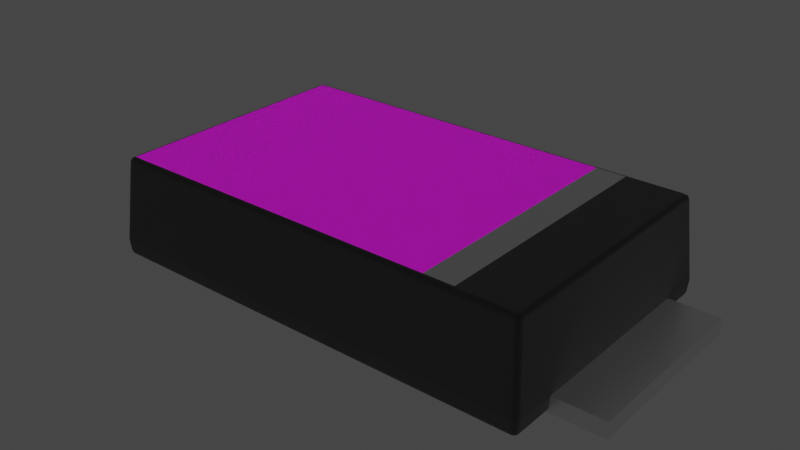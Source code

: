 # Source: DO-221BC.blend  (saved by Blender 2.90.8; exported with 4.5.12 LTS)
import bpy
from mathutils import Matrix  # noqa: F401  (used for matrix-valued properties, if any)

bpy.ops.wm.read_factory_settings(use_empty=True)
scene = bpy.context.scene
scene.name = 'Scene'

# ---- collections
col_collection = bpy.data.collections.new('Collection'); scene.collection.children.link(col_collection)

# ---- materials (node trees are filled in below, after node groups)
mat_metal = bpy.data.materials.new('Metal')
mat_metal.alpha_threshold = 0.0
mat_metal.use_transparent_shadow = False
mat_metal.diffuse_color = (0.3587, 0.3587, 0.3587, 1.0)
mat_metal.specular_color = (0.2597, 0.2597, 0.2597)
mat_metal.roughness = 0.5
mat_metal.specular_intensity = 0.1643
mat_black_plastic = bpy.data.materials.new('Black Plastic')
mat_black_plastic.alpha_threshold = 0.0
mat_black_plastic.use_transparent_shadow = False
mat_black_plastic.preview_render_type = 'CUBE'
mat_black_plastic.diffuse_color = (0.009721, 0.009721, 0.009721, 1.0)
mat_black_plastic.specular_color = (0.18, 0.18, 0.18)
mat_black_plastic.roughness = 0.5
mat_black_plastic.specular_intensity = 0.3
mat_logo = bpy.data.materials.new('LOGO')
mat_logo.alpha_threshold = 0.0
mat_logo.use_transparent_shadow = False
mat_logo.preview_render_type = 'CUBE'
mat_logo.diffuse_color = (0.009721, 0.009721, 0.009721, 1.0)
mat_logo.specular_color = (0.18, 0.18, 0.18)
mat_logo.roughness = 0.5
mat_logo.specular_intensity = 0.3

# ---- node groups
ng_metallic = bpy.data.node_groups.new('Metallic', 'ShaderNodeTree')
_s = ng_metallic.interface.new_socket(name='BSDF', in_out='OUTPUT', socket_type='NodeSocketShader')
_s = ng_metallic.interface.new_socket(name='Base Color', in_out='INPUT', socket_type='NodeSocketColor')
_s.default_value = (0.5906, 0.5906, 0.5906, 1.0)
_N = ng_metallic.nodes; _L = ng_metallic.links
n0 = _N.new('ShaderNodeBsdfPrincipled'); n0.name = 'Principled BSDF'; n0.location = (0, 0)
n0.width = 150
n0.subsurface_method = 'BURLEY'
n0.inputs[1].default_value = 1.0
n0.inputs[2].default_value = 0.4
n0.inputs[3].default_value = 1.45
n0.inputs[9].default_value = (1.0, 1.0, 1.0)
n0.inputs[27].default_value = (0.0, 0.0, 0.0, 1.0)
n0.inputs[28].default_value = 1.0
n1 = _N.new('NodeGroupInput'); n1.name = 'Group Input'; n1.location = (-200, 0)
n2 = _N.new('NodeGroupOutput'); n2.name = 'Group Output'; n2.location = (200, 0)
_L.new(n0.outputs[0], n2.inputs[0])
_L.new(n1.outputs[0], n0.inputs[0])
n2.is_active_output = True
ng_plastic = bpy.data.node_groups.new('Plastic', 'ShaderNodeTree')
_s = ng_plastic.interface.new_socket(name='Shader', in_out='OUTPUT', socket_type='NodeSocketShader')
_s = ng_plastic.interface.new_socket(name='Displacement', in_out='OUTPUT', socket_type='NodeSocketFloat')
_s.subtype = 'FACTOR'
_s.min_value = 0.0
_s.max_value = 1.0
_s = ng_plastic.interface.new_socket(name='Color', in_out='INPUT', socket_type='NodeSocketColor')
_s.default_value = (0.01, 0.01, 0.01, 1.0)
_N = ng_plastic.nodes; _L = ng_plastic.links
n0 = _N.new('NodeGroupInput'); n0.name = 'Group Input'; n0.location = (-336, 94)
n1 = _N.new('NodeGroupOutput'); n1.name = 'Group Output'; n1.location = (330, 0)
n2 = _N.new('ShaderNodeTexNoise'); n2.name = 'Noise Texture'; n2.location = (77, -219)
n2.inputs[2].default_value = 1000.0
n2.inputs[3].default_value = 16.0
n2.inputs[8].default_value = 0.5
n3 = _N.new('ShaderNodeBsdfPrincipled'); n3.name = 'Principled BSDF'; n3.location = (67, 347)
n3.width = 170
n3.subsurface_method = 'BURLEY'
n3.inputs[3].default_value = 1.45
n3.inputs[9].default_value = (1.0, 1.0, 1.0)
n3.inputs[27].default_value = (0.0, 0.0, 0.0, 1.0)
n3.inputs[28].default_value = 1.0
_L.new(n2.outputs[0], n1.inputs[1])
_L.new(n0.outputs[0], n3.inputs[0])
_L.new(n3.outputs[0], n1.inputs[0])
n1.is_active_output = True
ng_plastic_001 = bpy.data.node_groups.new('Plastic.001', 'ShaderNodeTree')
_s = ng_plastic_001.interface.new_socket(name='Shader', in_out='OUTPUT', socket_type='NodeSocketShader')
_s = ng_plastic_001.interface.new_socket(name='Displacement', in_out='OUTPUT', socket_type='NodeSocketFloat')
_s.subtype = 'FACTOR'
_s.min_value = 0.0
_s.max_value = 1.0
_s = ng_plastic_001.interface.new_socket(name='Color', in_out='INPUT', socket_type='NodeSocketColor')
_s.default_value = (0.01, 0.01, 0.01, 1.0)
_N = ng_plastic_001.nodes; _L = ng_plastic_001.links
n0 = _N.new('NodeGroupInput'); n0.name = 'Group Input'; n0.location = (-336, 94)
n1 = _N.new('NodeGroupOutput'); n1.name = 'Group Output'; n1.location = (330, 0)
n2 = _N.new('ShaderNodeTexNoise'); n2.name = 'Noise Texture'; n2.location = (77, -219)
n2.inputs[2].default_value = 1000.0
n2.inputs[3].default_value = 16.0
n2.inputs[8].default_value = 0.5
n3 = _N.new('ShaderNodeBsdfPrincipled'); n3.name = 'Principled BSDF'; n3.location = (67, 347)
n3.width = 170
n3.subsurface_method = 'BURLEY'
n3.inputs[3].default_value = 1.45
n3.inputs[9].default_value = (1.0, 1.0, 1.0)
n3.inputs[27].default_value = (0.0, 0.0, 0.0, 1.0)
n3.inputs[28].default_value = 1.0
_L.new(n2.outputs[0], n1.inputs[1])
_L.new(n0.outputs[0], n3.inputs[0])
_L.new(n3.outputs[0], n1.inputs[0])
n1.is_active_output = True

# ---- material node trees
mat_metal.use_nodes = True; mat_metal.node_tree.nodes.clear()
_N = mat_metal.node_tree.nodes; _L = mat_metal.node_tree.links
n0 = _N.new('ShaderNodeOutputMaterial'); n0.name = 'Material Output'; n0.location = (300, 300)
n1 = _N.new('ShaderNodeGroup'); n1.name = 'Metallic'; n1.location = (-10, 195)
n1.label = 'Metallic'
n1.node_tree = ng_metallic
n1.inputs[0].default_value = (0.5906, 0.5906, 0.5906, 1.0)
_L.new(n1.outputs[0], n0.inputs[0])
n0.is_active_output = True
mat_black_plastic.use_nodes = True; mat_black_plastic.node_tree.nodes.clear()
_N = mat_black_plastic.node_tree.nodes; _L = mat_black_plastic.node_tree.links
n0 = _N.new('ShaderNodeOutputMaterial'); n0.name = 'Material Output'; n0.location = (261, 202)
n1 = _N.new('ShaderNodeGroup'); n1.name = 'Group'; n1.location = (83, 208)
n1.node_tree = ng_plastic
n1.inputs[0].default_value = (0.009721, 0.009721, 0.009721, 1.0)
n2 = _N.new('ShaderNodeDisplacement'); n2.name = 'Displacement'; n2.location = (172, 205)
n2.inputs[1].default_value = 0.0
n2.inputs[2].default_value = 0.1
_L.new(n1.outputs[0], n0.inputs[0])
_L.new(n1.outputs[1], n2.inputs[0])
_L.new(n2.outputs[0], n0.inputs[2])
n0.is_active_output = True
mat_logo.use_nodes = True; mat_logo.node_tree.nodes.clear()
_N = mat_logo.node_tree.nodes; _L = mat_logo.node_tree.links
n0 = _N.new('ShaderNodeOutputMaterial'); n0.name = 'Material Output'; n0.location = (261, 202)
n1 = _N.new('ShaderNodeDisplacement'); n1.name = 'Displacement'; n1.location = (172, 205)
n1.inputs[1].default_value = 0.0
n1.inputs[2].default_value = 0.1
n2 = _N.new('ShaderNodeGroup'); n2.name = 'Group'; n2.location = (83, 208)
n2.node_tree = ng_plastic_001
n3 = _N.new('ShaderNodeMapping'); n3.name = 'Mapping'; n3.location = (-660, 220)
n3.vector_type = 'TEXTURE'
n3.inputs[1].default_value = (0.03, -0.56, 0.0)
n3.inputs[3].default_value = (0.95, 1.54, 1.0)
n4 = _N.new('ShaderNodeVectorMath'); n4.name = 'Vector Math'; n4.location = (-340, 220)
n4.operation = 'MAXIMUM'
n5 = _N.new('ShaderNodeVectorMath'); n5.name = 'Vector Math.001'; n5.location = (-500, 220)
n5.operation = 'MINIMUM'
n5.inputs[1].default_value = (1.0, 1.0, 1.0)
n6 = _N.new('ShaderNodeTexCoord'); n6.name = 'Texture Coordinate'; n6.location = (-940, 220)
n7 = _N.new('ShaderNodeTexImage'); n7.name = 'LOGO'; n7.location = (-240, 200)
n7.label = 'LOGO'
_L.new(n2.outputs[0], n0.inputs[0])
_L.new(n2.outputs[1], n1.inputs[0])
_L.new(n1.outputs[0], n0.inputs[2])
_L.new(n7.outputs[0], n2.inputs[0])
_L.new(n6.outputs[2], n3.inputs[0])
_L.new(n4.outputs[0], n7.inputs[0])
_L.new(n5.outputs[0], n4.inputs[0])
_L.new(n3.outputs[0], n5.inputs[0])
n0.is_active_output = True

# ---- world
world_world = bpy.data.worlds.new('World'); scene.world = world_world
world_world.use_nodes = True; world_world.node_tree.nodes.clear()
_N = world_world.node_tree.nodes; _L = world_world.node_tree.links
n0 = _N.new('ShaderNodeOutputWorld'); n0.name = 'World Output'; n0.location = (300, 300)
n1 = _N.new('ShaderNodeBackground'); n1.name = 'Background'; n1.location = (10, 300)
n1.inputs[0].default_value = (0.05088, 0.05088, 0.05088, 1.0)
_L.new(n1.outputs[0], n0.inputs[0])
n0.is_active_output = True
world_world.color = (0.05088, 0.05088, 0.05088)
world_world.use_sun_shadow = False
world_world.sun_shadow_jitter_overblur = 0.0

# ---- meshes
me_component = bpy.data.meshes.new('Component')
me_component.from_pydata([(2.515, -7.451e-09, -0.8769), (2.515, 0.152, 0.8769), (2.515, 7.451e-09, 0.8769), (2.515, 0.152, -0.8769), (2.023, 0.02252, 0.8769), (2.015, 0.01314, 0.8769), (2.005, 0.00599, 0.8769), (2.028, 0.03358, 0.8769), (1.993, 0.001521, 0.8769), (2.031, 0.04564, 0.8769), (1.981, 7.451e-09, 0.8769), (2.04, 0.152, 0.8769), (0.07189, -7.451e-09, -0.8769), (0.07189, 7.451e-09, 0.8769), (1.981, -7.451e-09, -0.8769), (2.031, 0.04564, -0.8769), (2.028, 0.03358, -0.8769), (2.023, 0.02252, -0.8769), (2.015, 0.01314, -0.8769), (2.005, 0.00599, -0.8769), (1.993, 0.001521, -0.8769), (2.04, 0.152, -0.8769), (-2.121, 0.916, 1.223), (-2.126, 0.9261, 1.212), (-2.133, 0.9155, 1.212), (-2.115, 0.9232, 1.223), (-2.105, 0.9155, 1.231), (-2.105, 0.9052, 1.233), (-2.094, 0.9044, 1.234), (-2.1, 0.9179, 1.231), (-2.108, 0.9284, 1.223), (-2.125, 0.9073, 1.223), (-2.125, 0.9061, 1.223), (-2.116, 0.9058, 1.229), (-2.133, 0.9061, 1.215), (-2.094, 0.9485, 1.197), (-2.094, 0.95, 1.184), (-2.106, 0.9485, 1.184), (-2.109, 0.9118, 1.231), (-2.143, 0.9052, 1.195), (-2.141, 0.9164, 1.184), (-2.144, 0.9044, 1.184), (-2.101, 0.9473, 1.199), (-2.094, 0.944, 1.208), (-2.115, 0.9432, 1.199), (-2.118, 0.944, 1.184), (-2.126, 0.9353, 1.199), (-2.128, 0.9369, 1.184), (-2.136, 0.9275, 1.184), (-2.106, 0.9396, 1.212), (-2.094, 0.9369, 1.218), (-2.135, 0.9243, 1.199), (-2.117, 0.9344, 1.212), (-2.099, 0.9311, 1.223), (-2.094, 0.9275, 1.226), (-2.141, 0.9112, 1.199), (-2.139, 0.9058, 1.206), (-2.094, 0.9164, 1.232), (-2.131, 0.9301, -1.199), (-2.128, 0.9369, -1.184), (-2.121, 0.9396, -1.199), (-2.122, 0.9306, -1.212), (-2.13, 0.921, -1.212), (-2.139, 0.9179, -1.199), (-2.141, 0.9164, -1.184), (-2.136, 0.9275, -1.184), (-2.139, 0.9058, -1.206), (-2.143, 0.9052, -1.195), (-2.106, 0.9485, -1.184), (-2.094, 0.95, -1.184), (-2.094, 0.9485, -1.197), (-2.144, 0.9044, -1.184), (-2.097, 0.9185, -1.231), (-2.094, 0.9275, -1.226), (-2.094, 0.9164, -1.232), (-2.094, 0.9044, -1.234), (-2.102, 0.9169, -1.231), (-2.107, 0.9138, -1.231), (-2.105, 0.9052, -1.233), (-2.103, 0.9301, -1.223), (-2.094, 0.9369, -1.218), (-2.11, 0.9095, -1.231), (-2.116, 0.9058, -1.229), (-2.112, 0.9261, -1.223), (-2.1, 0.941, -1.212), (-2.094, 0.944, -1.208), (-2.119, 0.9198, -1.223), (-2.112, 0.9374, -1.212), (-2.123, 0.9118, -1.223), (-2.125, 0.9061, -1.223), (-2.133, 0.9061, -1.215), (-2.108, 0.9457, -1.199), (-2.118, 0.944, -1.184), (-2.134, 0.9097, -1.212), (-2.16, 0.152, 1.3), (-2.172, 0.152, 1.298), (-2.183, 0.152, 1.294), (-2.192, 0.152, 1.288), (-2.2, 0.152, 1.28), (-2.205, 0.152, 1.271), (-2.209, 0.152, 1.261), (-2.21, 0.152, 1.255), (-2.21, 0.152, 1.25), (1.925, 0.95, 1.184), (1.925, 0.9485, 1.197), (1.925, 0.944, 1.208), (1.925, 0.9369, 1.218), (1.925, 0.9275, 1.226), (1.925, 0.9164, 1.232), (1.925, 0.9044, 1.234), (-2.21, 0.152, -1.25), (-2.208, 0.152, -1.262), (-2.204, 0.152, -1.273), (-2.198, 0.152, -1.283), (-2.19, 0.152, -1.29), (-2.18, 0.152, -1.296), (-2.17, 0.152, -1.299), (-2.165, 0.152, -1.3), (-2.16, 0.152, -1.3), (1.925, 0.95, -1.184), (1.925, 0.9485, -1.197), (1.925, 0.944, -1.208), (1.925, 0.9369, -1.218), (1.925, 0.9275, -1.226), (1.925, 0.9164, -1.232), (1.925, 0.9044, -1.234), (-2.201, 0.04564, 1.241), (-2.199, 0.04479, 1.252), (-2.195, 0.0442, 1.262), (-2.19, 0.0439, 1.272), (-2.182, 0.0439, 1.28), (-2.172, 0.0442, 1.286), (-2.162, 0.04479, 1.289), (-2.151, 0.04564, 1.291), (-2.151, 0.04564, -1.291), (-2.162, 0.04479, -1.289), (-2.172, 0.0442, -1.286), (-2.182, 0.0439, -1.28), (-2.19, 0.0439, -1.272), (-2.195, 0.0442, -1.262), (-2.199, 0.04479, -1.252), (-2.201, 0.04564, -1.241), (-2.21, 0.152, -0.673), (-2.21, 0.152, 0.673), (-2.685, 0.152, -0.673), (-2.685, 0.152, 0.673), (1.99, 0.152, 1.3), (1.929, 0.9311, 1.223), (1.938, 0.9284, 1.223), (1.937, 0.9396, 1.212), (1.935, 0.9155, 1.231), (1.936, 0.9052, 1.233), (1.946, 0.9232, 1.223), (1.939, 0.9118, 1.231), (1.93, 0.9179, 1.231), (1.973, 0.9052, 1.195), (1.974, 0.9044, 1.184), (1.972, 0.9164, 1.184), (1.937, 0.9485, 1.184), (1.971, 0.9112, 1.199), (1.969, 0.9058, 1.206), (1.966, 0.9243, 1.199), (1.966, 0.9275, 1.184), (1.957, 0.9353, 1.199), (1.958, 0.9369, 1.184), (1.948, 0.944, 1.184), (1.963, 0.9155, 1.212), (1.963, 0.9061, 1.215), (1.945, 0.9432, 1.199), (1.957, 0.9261, 1.212), (1.955, 0.9073, 1.223), (1.955, 0.9061, 1.223), (1.946, 0.9058, 1.229), (1.932, 0.9473, 1.199), (1.948, 0.9344, 1.212), (1.952, 0.916, 1.223), (1.99, 0.152, -1.3), (1.931, 0.941, -1.212), (1.934, 0.9301, -1.223), (1.942, 0.9374, -1.212), (1.951, 0.9396, -1.199), (1.948, 0.944, -1.184), (1.958, 0.9369, -1.184), (1.962, 0.9301, -1.199), (1.953, 0.9306, -1.212), (1.939, 0.9457, -1.199), (1.937, 0.9485, -1.184), (1.972, 0.9164, -1.184), (1.974, 0.9044, -1.184), (1.973, 0.9052, -1.195), (1.941, 0.9095, -1.231), (1.946, 0.9058, -1.229), (1.936, 0.9052, -1.233), (1.937, 0.9138, -1.231), (1.954, 0.9118, -1.223), (1.955, 0.9061, -1.223), (1.963, 0.9061, -1.215), (1.933, 0.9169, -1.231), (1.949, 0.9198, -1.223), (1.965, 0.9097, -1.212), (1.969, 0.9058, -1.206), (1.927, 0.9185, -1.231), (1.942, 0.9261, -1.223), (1.96, 0.921, -1.212), (1.969, 0.9179, -1.199), (1.966, 0.9275, -1.184), (-2.201, 0.04564, 0.673), (-2.155, 0.01888, 1.28), (-2.164, 0.0216, 1.28), (-2.163, 0.01036, 1.269), (-2.161, 0.03447, 1.287), (-2.165, 0.03821, 1.287), (-2.172, 0.0268, 1.28), (-2.156, 0.03209, 1.287), (-2.151, 0.02252, 1.283), (-2.151, 0.03358, 1.288), (-2.198, 0.03358, 1.241), (-2.151, 0.001521, 1.253), (-2.163, 0.001521, 1.241), (-2.151, -9.313e-10, 1.241), (-2.197, 0.03884, 1.256), (-2.192, 0.02573, 1.256), (-2.192, 0.02252, 1.241), (-2.183, 0.01475, 1.256), (-2.184, 0.01314, 1.241), (-2.174, 0.00599, 1.241), (-2.189, 0.03447, 1.269), (-2.171, 0.006843, 1.256), (-2.183, 0.02391, 1.269), (-2.181, 0.04265, 1.28), (-2.158, 0.00271, 1.256), (-2.151, 0.00599, 1.265), (-2.174, 0.01563, 1.269), (-2.178, 0.03403, 1.28), (-2.151, 0.01314, 1.275), (1.981, 0.04564, 1.291), (1.981, 0.04564, -1.291), (-2.157, 0.009003, -1.269), (-2.151, 0.01314, -1.275), (-2.151, 0.00599, -1.265), (-2.16, 0.01991, -1.28), (-2.169, 0.01259, -1.269), (-2.177, 0.01036, -1.256), (-2.174, 0.00599, -1.241), (-2.184, 0.01314, -1.241), (-2.188, 0.01991, -1.256), (-2.179, 0.01944, -1.269), (-2.165, 0.004274, -1.256), (-2.151, 0.001521, -1.253), (-2.163, 0.001521, -1.241), (-2.198, 0.03358, -1.241), (-2.151, -9.313e-10, -1.241), (-2.167, 0.04049, -1.287), (-2.163, 0.03619, -1.287), (-2.18, 0.03821, -1.28), (-2.159, 0.03309, -1.287), (-2.175, 0.0302, -1.28), (-2.191, 0.04032, -1.269), (-2.153, 0.03148, -1.287), (-2.151, 0.03358, -1.288), (-2.151, 0.02252, -1.283), (-2.168, 0.02391, -1.28), (-2.186, 0.02896, -1.269), (-2.195, 0.03209, -1.256), (-2.192, 0.02252, -1.241), (-2.201, 0.04564, -0.673), (-2.685, -9.313e-10, -0.673), (-2.192, 0.02252, -0.673), (-2.184, 0.01314, -0.673), (-2.174, 0.00599, -0.673), (-2.198, 0.03358, -0.673), (-2.163, 0.001521, -0.673), (-2.151, -9.313e-10, -0.673), (-2.685, -9.313e-10, 0.673), (-2.198, 0.03358, 0.673), (-2.192, 0.02252, 0.673), (-2.184, 0.01314, 0.673), (-2.174, 0.00599, 0.673), (-2.163, 0.001521, 0.673), (-2.151, -9.313e-10, 0.673), (2.04, 0.152, 1.25), (2.039, 0.152, 1.262), (2.034, 0.152, 1.273), (2.028, 0.152, 1.283), (2.02, 0.152, 1.29), (2.011, 0.152, 1.296), (2.001, 0.152, 1.299), (1.996, 0.152, 1.3), (2.003, 0.152, -1.298), (2.014, 0.152, -1.294), (2.023, 0.152, -1.288), (2.03, 0.152, -1.28), (2.036, 0.152, -1.271), (2.039, 0.152, -1.261), (2.04, 0.152, -1.255), (2.04, 0.152, -1.25), (2.031, 0.04564, -1.241), (2.03, 0.04479, -1.252), (2.026, 0.0442, -1.262), (2.02, 0.0439, -1.272), (2.012, 0.0439, -1.28), (2.003, 0.0442, -1.286), (1.992, 0.04479, -1.289), (2.018, 0.01991, -1.256), (2.023, 0.02252, -1.241), (2.015, 0.01314, -1.241), (2.008, 0.01036, -1.256), (2.009, 0.01944, -1.269), (2.017, 0.02896, -1.269), (2.025, 0.03209, -1.256), (2.028, 0.03358, -1.241), (1.993, 0.001521, -1.241), (1.981, -9.313e-10, -1.241), (1.981, 0.001521, -1.253), (1.984, 0.03148, -1.287), (1.981, 0.03358, -1.288), (1.981, 0.02252, -1.283), (1.989, 0.03309, -1.287), (1.994, 0.03619, -1.287), (1.99, 0.01991, -1.28), (1.981, 0.01314, -1.275), (1.997, 0.04049, -1.287), (1.999, 0.02391, -1.28), (1.987, 0.009003, -1.269), (1.981, 0.00599, -1.265), (2.006, 0.0302, -1.28), (1.999, 0.01259, -1.269), (2.01, 0.03821, -1.28), (1.995, 0.004274, -1.256), (2.005, 0.00599, -1.241), (2.021, 0.04032, -1.269), (1.992, 0.04479, 1.289), (2.003, 0.0442, 1.286), (2.012, 0.0439, 1.28), (2.02, 0.0439, 1.272), (2.026, 0.0442, 1.262), (2.03, 0.04479, 1.252), (2.031, 0.04564, 1.241), (1.981, 0.03358, 1.288), (1.981, 0.02252, 1.283), (1.981, 0.01314, 1.275), (1.981, 0.00599, 1.265), (1.981, 0.001521, 1.253), (1.981, -9.313e-10, 1.241), (-1.276, -9.313e-10, -0.673), (-1.276, -9.313e-10, 0.673), (-1.785, -9.313e-10, -0.9422), (-1.165, -9.313e-10, -0.9422), (-1.165, -9.313e-10, 0.9422), (-1.785, -9.313e-10, 0.9422), (2.008, 0.03403, 1.28), (2.013, 0.02391, 1.269), (2.02, 0.03447, 1.269), (2.002, 0.0268, 1.28), (1.992, 0.03447, 1.287), (1.987, 0.03209, 1.287), (1.995, 0.0216, 1.28), (2.012, 0.04265, 1.28), (1.993, 0.001521, 1.241), (1.996, 0.03821, 1.287), (2.028, 0.03358, 1.241), (1.988, 0.00271, 1.256), (2.002, 0.006843, 1.256), (2.005, 0.00599, 1.241), (2.013, 0.01475, 1.256), (2.015, 0.01314, 1.241), (2.023, 0.02252, 1.241), (1.993, 0.01036, 1.269), (2.022, 0.02573, 1.256), (2.004, 0.01563, 1.269), (1.986, 0.01888, 1.28), (2.028, 0.03884, 1.256), (1.111, 0.95, 1.184), (1.394, 0.95, 1.184), (1.111, 0.9485, 1.197), (1.394, 0.9485, 1.197), (1.111, 0.944, 1.208), (1.394, 0.944, 1.208), (1.111, 0.9369, 1.218), (1.394, 0.9369, 1.218), (1.111, 0.9275, 1.226), (1.394, 0.9275, 1.226), (1.111, 0.9164, 1.232), (1.394, 0.9164, 1.232), (1.111, 0.9044, 1.234), (1.394, 0.9044, 1.234), (1.111, 0.95, -1.184), (1.394, 0.95, -1.184), (1.111, 0.9485, -1.197), (1.394, 0.9485, -1.197), (1.111, 0.944, -1.208), (1.394, 0.944, -1.208), (1.111, 0.9369, -1.218), (1.394, 0.9369, -1.218), (1.111, 0.9275, -1.226), (1.394, 0.9275, -1.226), (1.111, 0.9164, -1.232), (1.394, 0.9164, -1.232), (1.111, 0.9044, -1.234), (1.394, 0.9044, -1.234), (1.15, 0.152, 1.3), (1.443, 0.152, 1.3), (1.15, 0.152, -1.3), (1.443, 0.152, -1.3), (1.144, 0.04564, 1.291), (1.436, 0.04564, 1.291), (1.144, 0.04564, -1.291), (1.436, 0.04564, -1.291), (1.144, 0.03358, 1.288), (1.436, 0.03358, 1.288), (1.144, 0.02252, 1.283), (1.436, 0.02252, 1.283), (1.144, 0.01314, 1.275), (1.436, 0.01314, 1.275), (1.144, 0.00599, 1.265), (1.436, 0.00599, 1.265), (1.144, 0.001521, 1.253), (1.436, 0.001521, 1.253), (1.144, -9.313e-10, 1.241), (1.436, -9.313e-10, 1.241), (1.144, 0.03358, -1.288), (1.436, 0.03358, -1.288), (1.144, 0.02252, -1.283), (1.436, 0.02252, -1.283), (1.144, 0.01314, -1.275), (1.436, 0.01314, -1.275), (1.144, 0.00599, -1.265), (1.436, 0.00599, -1.265), (1.144, 0.001521, -1.253), (1.436, 0.001521, -1.253), (1.144, -9.313e-10, -1.241), (1.436, -9.313e-10, -1.241)], [], [(14, 10, 13, 12), (2, 4, 5), (5, 6, 2), (2, 7, 4), (6, 8, 2), (3, 0, 15, 21), (2, 9, 7), (8, 10, 2), (2, 10, 14, 0), (1, 3, 21, 11), (15, 0, 16), (16, 0, 17), (17, 0, 18), (18, 0, 19), (19, 0, 20), (20, 0, 14), (144, 142, 265, 266), (69, 68, 37, 36), (246, 262, 254, 256), (176, 236, 407, 403), (154, 109, 151, 150), (87, 84, 80, 79), (261, 256, 252, 253), (31, 32, 33), (31, 34, 32), (173, 158, 103, 104), (175, 170, 167, 166), (31, 33, 22), (38, 33, 27), (38, 27, 26), (175, 152, 153, 172), (371, 360, 337, 336), (42, 43, 35), (173, 168, 165, 158), (168, 163, 164, 165), (348, 345, 344, 347), (49, 50, 43), (149, 168, 173, 105), (109, 108, 383, 385), (44, 42, 37, 45), (52, 49, 44), (163, 168, 174, 169), (53, 54, 50), (53, 50, 49), (55, 39, 56), (226, 128, 220, 221), (342, 341, 415, 417), (21, 188, 156, 11), (61, 87, 79, 83), (30, 53, 49), (24, 56, 34), (375, 373, 372, 374), (25, 52, 23), (392, 390, 391, 393), (29, 28, 57), (29, 57, 54), (29, 54, 53), (244, 264, 245, 242), (232, 228, 221, 223), (58, 60, 61), (154, 150, 148, 147), (63, 66, 67), (204, 200, 199, 203), (296, 310, 309, 297), (340, 339, 411, 413), (119, 186, 185, 120), (72, 73, 74), (72, 74, 75), (76, 72, 75), (197, 193, 192, 125), (79, 80, 73), (178, 202, 197, 201), (79, 73, 72), (81, 78, 82), (81, 77, 78), (202, 198, 193, 197), (84, 85, 80), (177, 179, 178, 122), (86, 77, 81), (148, 174, 149, 147), (203, 196, 195, 194), (88, 82, 89), (256, 254, 136, 252), (61, 83, 86), (80, 85, 390, 392), (304, 303, 309, 310), (230, 231, 209, 227), (383, 381, 380, 382), (91, 84, 87), (105, 104, 375, 377), (184, 203, 194, 198), (75, 74, 396, 398), (60, 59, 92), (63, 58, 61, 62), (413, 411, 410, 412), (93, 90, 66), (93, 62, 90), (409, 405, 404, 408), (288, 176, 125, 192), (112, 111, 67, 66), (100, 99, 56, 39), (291, 290, 195, 196), (284, 285, 332, 333), (116, 115, 82, 78), (287, 286, 151, 109), (102, 101, 41), (45, 37, 68, 92), (47, 45, 92, 59), (48, 47, 59, 65), (40, 48, 65, 64), (41, 40, 64, 71), (376, 374, 35, 43), (418, 416, 217, 219), (378, 376, 43, 50), (380, 378, 50, 54), (382, 380, 54, 57), (384, 382, 57, 28), (389, 387, 119, 120), (95, 94, 28, 27), (265, 142, 110, 141), (290, 289, 191, 195), (284, 283, 167, 171), (291, 292, 298, 299), (115, 116, 135, 136), (294, 293, 189, 188), (118, 117, 75), (391, 389, 120, 121), (393, 391, 121, 122), (395, 393, 122, 123), (397, 395, 123, 124), (399, 397, 124, 125), (145, 143, 142, 144), (134, 135, 117, 118), (100, 101, 127), (292, 293, 297, 298), (292, 291, 196, 200), (290, 291, 299, 300), (289, 290, 300, 301), (101, 100, 39, 41), (176, 288, 302, 236), (235, 331, 287, 146), (116, 117, 135), (286, 285, 172, 151), (283, 282, 160, 167), (283, 284, 333, 334), (111, 110, 71, 67), (288, 289, 301, 302), (281, 282, 335, 336), (3, 1, 2, 0), (143, 71, 110, 142), (145, 144, 266, 273), (102, 41, 71, 143), (125, 176, 403, 399), (387, 373, 103, 119), (208, 212, 232, 209), (213, 133, 132, 210), (322, 319, 314, 317), (150, 151, 153), (154, 108, 109), (154, 107, 108), (220, 127, 126, 216), (154, 147, 107), (240, 261, 253, 255), (230, 218, 219, 217), (159, 160, 155), (55, 51, 48, 40), (240, 255, 258, 260), (51, 46, 47, 48), (227, 223, 224, 225), (166, 167, 160), (221, 220, 216, 222), (23, 52, 44, 46), (417, 415, 414, 416), (170, 171, 167), (170, 172, 171), (198, 194, 191, 190), (173, 104, 105), (185, 180, 179, 177), (420, 406, 407, 421), (175, 172, 170), (241, 246, 256, 261), (149, 105, 106), (213, 208, 207, 214), (388, 386, 387, 389), (149, 174, 168), (152, 175, 166, 169), (384, 400, 401, 385), (69, 36, 372, 386), (394, 392, 393, 395), (153, 151, 172), (359, 353, 350, 332), (147, 106, 107), (147, 149, 106), (385, 401, 146, 109), (177, 122, 121), (237, 241, 240, 238), (60, 91, 87, 61), (339, 338, 409, 411), (242, 245, 246, 241), (248, 239, 426, 428), (247, 237, 239, 248), (60, 92, 68, 91), (211, 131, 233, 212), (106, 105, 377, 379), (247, 242, 241, 237), (259, 134, 406, 420), (263, 250, 141, 140), (190, 191, 192), (318, 317, 236, 302), (193, 190, 192), (194, 195, 191), (262, 138, 137, 254), (88, 86, 81, 82), (198, 190, 193), (199, 200, 196), (201, 124, 123), (201, 125, 124), (201, 197, 125), (150, 153, 152, 148), (419, 417, 416, 418), (148, 152, 169, 174), (263, 139, 257, 262), (203, 199, 196), (178, 123, 122), (178, 201, 123), (86, 83, 76, 77), (25, 30, 49, 52), (386, 372, 373, 387), (161, 159, 157, 162), (204, 189, 200), (179, 202, 178), (85, 70, 388, 390), (183, 182, 205), (245, 263, 262, 246), (426, 424, 425, 427), (280, 337, 9, 11), (207, 208, 209), (235, 355, 354, 331), (210, 132, 211), (354, 355, 356, 353), (210, 211, 212), (213, 214, 215), (213, 215, 133), (349, 219, 279, 345), (370, 356, 355, 339), (70, 69, 386, 388), (361, 342, 343, 358), (220, 128, 127), (371, 368, 366, 360), (352, 368, 371, 335), (364, 362, 363, 365), (368, 364, 365, 366), (226, 129, 128), (362, 361, 358, 363), (228, 226, 221), (364, 368, 351, 369), (229, 131, 130), (229, 130, 129), (31, 22, 24, 34), (230, 217, 231), (362, 364, 369, 367), (415, 413, 412, 414), (350, 353, 351, 352), (233, 131, 229), (209, 231, 234), (361, 362, 367, 341), (108, 107, 381, 383), (422, 420, 421, 423), (212, 228, 232), (74, 73, 394, 396), (353, 356, 367, 369), (73, 80, 392, 394), (211, 132, 131), (38, 25, 22, 33), (207, 234, 214), (207, 209, 234), (402, 406, 134, 118), (223, 221, 222, 224), (237, 238, 239), (326, 323, 320, 319), (242, 243, 244), (305, 306, 303, 304), (306, 326, 307, 303), (430, 428, 429, 431), (324, 323, 328, 313), (183, 205, 187, 204), (91, 68, 69, 70), (381, 379, 378, 380), (306, 328, 323, 326), (424, 422, 423, 425), (24, 51, 55, 56), (252, 136, 135), (77, 76, 75, 78), (253, 252, 135), (308, 327, 300, 299), (254, 137, 136), (327, 325, 321, 301), (83, 79, 72, 76), (257, 139, 138), (258, 134, 259), (258, 259, 260), (258, 255, 134), (325, 322, 317, 318), (308, 307, 325, 327), (330, 298, 309, 308), (262, 257, 138), (343, 342, 417, 419), (240, 260, 238), (55, 40, 41, 39), (307, 326, 322, 325), (405, 401, 400, 404), (263, 140, 139), (230, 227, 225, 218), (241, 261, 240), (28, 94, 400, 384), (338, 235, 405, 409), (309, 303, 307, 308), (239, 238, 424, 426), (296, 295, 21, 15), (266, 267, 268), (268, 269, 266), (266, 270, 267), (269, 271, 266), (145, 273, 206, 143), (266, 265, 270), (271, 272, 266), (186, 119, 103, 158), (206, 273, 274), (274, 273, 275), (275, 273, 276), (276, 273, 277), (277, 273, 278), (278, 273, 279), (280, 281, 336, 337), (1, 11, 9, 2), (96, 95, 27, 33), (113, 112, 66, 90), (98, 97, 32, 34), (115, 114, 89, 82), (285, 286, 331, 332), (117, 116, 78, 75), (146, 287, 109), (181, 186, 158, 165), (182, 181, 165, 164), (205, 182, 164, 162), (187, 205, 162, 157), (188, 187, 157, 156), (206, 274, 216, 126), (281, 280, 156, 155), (282, 281, 155, 160), (97, 96, 33, 32), (113, 114, 137, 138), (99, 98, 34, 56), (99, 100, 127, 128), (126, 127, 101, 102), (295, 294, 188), (404, 400, 94, 133), (293, 294, 297), (289, 288, 192, 191), (98, 99, 128, 129), (285, 284, 171, 172), (282, 283, 334, 335), (95, 96, 131, 132), (110, 111, 140, 141), (182, 183, 180, 181), (411, 409, 408, 410), (180, 183, 184, 179), (24, 23, 46, 51), (309, 298, 297), (245, 264, 250, 263), (204, 187, 188, 189), (62, 88, 89, 90), (428, 426, 427, 429), (251, 249, 247, 248), (314, 315, 236), (314, 316, 315), (317, 314, 236), (93, 66, 63, 62), (319, 320, 316), (38, 26, 30, 25), (319, 316, 314), (321, 302, 301), (321, 318, 302), (213, 210, 212, 208), (323, 324, 320), (71, 64, 63, 67), (325, 318, 321), (326, 319, 322), (327, 301, 300), (185, 177, 121, 120), (12, 13, 348, 347), (22, 25, 23, 24), (403, 407, 406, 402), (243, 242, 247, 249), (85, 84, 91, 70), (107, 106, 379, 381), (209, 232, 223, 227), (379, 377, 376, 378), (58, 65, 59, 60), (235, 146, 401, 405), (306, 305, 329), (251, 248, 428, 430), (238, 260, 422, 424), (330, 299, 298), (330, 308, 299), (377, 375, 374, 376), (296, 297, 294, 295), (286, 287, 331), (293, 292, 200, 189), (114, 115, 136, 137), (97, 98, 129, 130), (112, 113, 138, 139), (111, 112, 139, 140), (94, 95, 132, 133), (222, 216, 274, 275), (224, 222, 275, 276), (225, 224, 276, 277), (218, 225, 277, 278), (219, 218, 278, 279), (408, 404, 133, 215), (410, 408, 215, 214), (412, 410, 214, 234), (414, 412, 234, 231), (416, 414, 231, 217), (421, 407, 236, 315), (425, 423, 316, 320), (423, 421, 315, 316), (427, 425, 320, 324), (114, 113, 90, 89), (429, 427, 324, 313), (431, 429, 313, 312), (141, 250, 270, 265), (267, 270, 250, 264), (268, 267, 264, 244), (269, 268, 244, 243), (271, 269, 243, 249), (272, 271, 249, 251), (272, 279, 273, 266), (345, 279, 272, 344), (337, 360, 7, 9), (346, 347, 344), (345, 348, 349), (42, 35, 36, 37), (62, 61, 86, 88), (398, 396, 397, 399), (306, 329, 311, 328), (29, 53, 30, 26), (357, 334, 333), (357, 333, 332), (328, 311, 312, 313), (233, 229, 129, 226), (357, 332, 350), (359, 332, 331), (357, 350, 352, 334), (359, 331, 354), (359, 354, 353), (159, 155, 156, 157), (361, 341, 342), (65, 58, 63, 64), (163, 161, 162, 164), (46, 44, 45, 47), (367, 340, 341), (49, 43, 42, 44), (385, 383, 382, 384), (181, 180, 185, 186), (183, 204, 203, 184), (260, 259, 420, 422), (370, 339, 340), (370, 340, 367), (371, 336, 335), (166, 160, 159, 161), (161, 163, 169, 166), (341, 340, 413, 415), (356, 370, 367), (212, 233, 226, 228), (352, 335, 334), (352, 351, 368), (353, 369, 351), (396, 394, 395, 397), (355, 338, 339), (355, 235, 338), (179, 184, 198, 202), (390, 388, 389, 391), (4, 7, 360, 366), (5, 4, 366, 365), (6, 5, 365, 363), (8, 6, 363, 358), (10, 8, 358, 343), (15, 16, 310, 296), (255, 253, 135, 134), (346, 344, 272, 251), (251, 347, 346), (347, 312, 12), (349, 348, 219), (312, 14, 12), (28, 29, 26, 27), (10, 343, 13), (13, 343, 348), (251, 430, 431, 312, 347), (343, 419, 418, 219, 348), (96, 97, 130, 131), (304, 310, 16, 17), (305, 304, 17, 18), (329, 305, 18, 19), (311, 329, 19, 20), (312, 311, 20, 14), (374, 372, 36, 35), (143, 206, 126, 102), (188, 21, 295), (156, 280, 11), (399, 403, 402, 398), (104, 103, 373, 375), (398, 402, 118, 75)])
me_component.polygons.foreach_set('material_index', [0, 0, 0, 0, 0, 0, 0, 0, 0, 0, 0, 0, 0, 0, 0, 0, 0, 1, 1, 1, 1, 1, 1, 1, 1, 1, 1, 1, 1, 1, 1, 1, 1, 1, 1, 1, 1, 1, 1, 1, 1, 1, 1, 1, 1, 1, 1, 1, 1, 1, 1, 1, 1, 1, 1, 1, 1, 1, 1, 1, 1, 1, 1, 1, 1, 0, 0, 1, 1, 1, 1, 1, 1, 1, 1, 1, 1, 1, 1, 1, 1, 1, 1, 1, 1, 1, 0, 1, 1, 1, 1, 1, 1, 1, 1, 1, 1, 1, 1, 1, 1, 1, 1, 1, 1, 1, 1, 1, 1, 1, 1, 1, 1, 1, 1, 1, 1, 1, 1, 1, 1, 1, 1, 1, 1, 1, 1, 1, 1, 1, 1, 0, 1, 1, 1, 1, 1, 1, 1, 1, 1, 1, 1, 1, 1, 1, 1, 1, 0, 1, 0, 1, 1, 1, 1, 0, 1, 1, 1, 1, 1, 1, 1, 1, 1, 1, 1, 1, 1, 1, 1, 1, 1, 1, 1, 1, 1, 1, 1, 1, 1, 1, 0, 1, 1, 1, 1, 2, 1, 1, 1, 1, 1, 1, 1, 1, 1, 1, 1, 1, 1, 1, 1, 1, 1, 1, 1, 1, 1, 1, 1, 1, 1, 1, 1, 1, 1, 1, 1, 1, 1, 1, 1, 1, 1, 1, 1, 0, 1, 1, 1, 1, 1, 1, 1, 1, 1, 1, 1, 1, 1, 1, 1, 1, 1, 1, 1, 1, 1, 1, 1, 1, 1, 1, 1, 1, 1, 1, 1, 0, 1, 1, 1, 1, 0, 1, 1, 1, 1, 1, 1, 1, 1, 1, 1, 0, 1, 1, 1, 1, 1, 1, 1, 1, 1, 1, 1, 1, 1, 1, 1, 1, 1, 1, 1, 1, 1, 1, 1, 1, 1, 0, 1, 1, 1, 1, 1, 1, 1, 1, 1, 1, 0, 1, 1, 1, 1, 1, 1, 0, 0, 0, 0, 0, 0, 0, 1, 0, 0, 0, 0, 0, 0, 1, 0, 1, 1, 1, 1, 1, 1, 1, 1, 1, 1, 1, 1, 1, 1, 1, 1, 1, 1, 1, 1, 1, 1, 1, 1, 1, 1, 1, 1, 1, 1, 1, 1, 1, 1, 1, 1, 1, 1, 1, 1, 1, 1, 1, 1, 1, 1, 1, 1, 1, 1, 1, 1, 1, 1, 1, 1, 1, 1, 1, 1, 1, 1, 1, 1, 1, 1, 1, 1, 1, 1, 1, 1, 1, 1, 1, 1, 1, 1, 1, 1, 1, 1, 1, 1, 1, 1, 1, 1, 1, 1, 1, 1, 1, 1, 1, 1, 1, 1, 1, 1, 1, 1, 0, 0, 1, 1, 1, 1, 1, 1, 1, 1, 1, 1, 1, 1, 1, 1, 1, 1, 1, 1, 1, 1, 1, 1, 1, 1, 1, 1, 1, 1, 1, 1, 1, 1, 1, 1, 1, 1, 1, 1, 1, 1, 1, 1, 1, 1, 1, 1, 1, 1, 1, 1, 1, 1, 1, 1, 1, 1, 1, 1, 1, 1, 1, 1, 1, 1, 1, 1, 1, 1, 1, 1, 1, 1, 1, 1])
_uv = me_component.uv_layers.new(name='UVMap')
_uv.uv.foreach_set('vector', [0.0, 0.0, 0.0, 0.0, 0.0, 0.0, 0.0, 0.0, 0.0, 0.0, 0.0, 0.0, 0.0, 0.0, 0.0, 0.0, 0.0, 0.0, 0.0, 0.0, 0.0, 0.0, 0.0, 0.0, 0.0, 0.0, 0.0, 0.0, 0.0, 0.0, 0.0, 0.0, 0.0, 0.0, 0.0, 0.0, 0.0, 0.0, 0.0, 0.0, 0.0, 0.0, 0.0, 0.0, 0.0, 0.0, 0.0, 0.0, 0.0, 0.0, 0.0, 0.0, 0.0, 0.0, 0.0, 0.0, 0.0, 0.0, 0.0, 0.0, 0.0, 0.0, 0.0, 0.0, 0.0, 0.0, 0.0, 0.0, 0.0, 0.0, 0.0, 0.0, 0.0, 0.0, 0.0, 0.0, 0.0, 0.0, 0.0, 0.0, 0.0, 0.0, 0.0, 0.0, 0.0, 0.0, 0.0, 0.0, 0.0, 0.0, 0.0, 0.0, 0.0, 0.0, 0.0, 0.0, 0.0, 0.0, 0.0, 0.0, 0.0, 0.0, 0.0, 0.0, 0.0, 0.0, 0.0, 0.0, 0.0, 0.0, 0.0, 0.0, 0.0, 0.0, 0.0, 0.0, 0.0, 0.0, 0.0, 0.0, 0.0, 0.0, 0.0, 0.0, 0.0, 0.0, 0.0, 0.0, 0.0, 0.0, 0.0, 0.0, 0.0, 0.0, 0.0, 0.0, 0.0, 0.0, 0.0, 0.0, 0.0, 0.0, 0.0, 0.0, 0.0, 0.0, 0.0, 0.0, 0.0, 0.0, 0.0, 0.0, 0.0, 0.0, 0.0, 0.0, 0.0, 0.0, 0.0, 0.0, 0.0, 0.0, 0.0, 0.0, 0.0, 0.0, 0.0, 0.0, 0.0, 0.0, 0.0, 0.0, 0.0, 0.0, 0.0, 0.0, 0.0, 0.0, 0.0, 0.0, 0.0, 0.0, 0.0, 0.0, 0.0, 0.0, 0.0, 0.0, 0.0, 0.0, 0.0, 0.0, 0.0, 0.0, 0.0, 0.0, 0.0, 0.0, 0.0, 0.0, 0.0, 0.0, 0.0, 0.0, 0.0, 0.0, 0.0, 0.0, 0.0, 0.0, 0.0, 0.0, 0.0, 0.0, 0.0, 0.0, 0.0, 0.0, 0.0, 0.0, 0.0, 0.0, 0.0, 0.0, 0.0, 0.0, 0.0, 0.0, 0.0, 0.0, 0.0, 0.0, 0.0, 0.0, 0.0, 0.0, 0.0, 0.0, 0.0, 0.0, 0.0, 0.0, 0.0, 0.0, 0.0, 0.0, 0.0, 0.0, 0.0, 0.0, 0.0, 0.0, 0.0, 0.0, 0.0, 0.0, 0.0, 0.0, 0.0, 0.0, 0.0, 0.0, 0.0, 0.0, 0.0, 0.0, 0.0, 0.0, 0.0, 0.0, 0.0, 0.0, 0.0, 0.0, 0.0, 0.0, 0.0, 0.0, 0.0, 0.0, 0.0, 0.0, 0.0, 0.0, 0.0, 0.0, 0.0, 0.0, 0.0, 0.0, 0.0, 0.0, 0.0, 0.0, 0.0, 0.0, 0.0, 0.0, 0.0, 0.0, 0.0, 0.0, 0.0, 0.0, 0.0, 0.0, 0.0, 0.0, 0.0, 0.0, 0.0, 0.0, 0.0, 0.0, 0.0, 0.0, 0.0, 0.0, 0.0, 0.0, 0.0, 0.0, 0.0, 0.0, 0.0, 0.0, 0.0, 0.0, 0.0, 0.0, 0.0, 0.0, 0.0, 0.0, 0.0, 0.0, 0.0, 0.0, 0.0, 0.0, 0.0, 0.0, 0.0, 0.0, 0.0, 0.0, 0.0, 0.0, 0.0, 0.0, 0.0, 0.0, 0.0, 0.0, 0.0, 0.0, 0.0, 0.0, 0.0, 0.0, 0.0, 0.0, 0.0, 0.0, 0.0, 0.0, 0.0, 0.0, 0.0, 0.0, 0.0, 0.0, 0.0, 0.0, 0.0, 0.0, 0.0, 0.0, 0.0, 0.0, 0.0, 0.0, 0.0, 0.0, 0.0, 0.0, 0.0, 0.0, 0.0, 0.0, 0.0, 0.0, 0.0, 0.0, 0.0, 0.0, 0.0, 0.0, 0.0, 0.0, 0.0, 0.0, 0.0, 0.0, 0.0, 0.0, 0.0, 0.0, 0.0, 0.0, 0.0, 0.0, 0.0, 0.0, 0.0, 0.0, 0.0, 0.0, 0.0, 0.0, 0.0, 0.0, 0.0, 0.0, 0.0, 0.0, 0.0, 0.0, 0.0, 0.0, 0.0, 0.0, 0.0, 0.0, 0.0, 0.0, 0.0, 0.0, 0.0, 0.0, 0.0, 0.0, 0.0, 0.0, 0.0, 0.0, 0.0, 0.0, 0.0, 0.0, 0.0, 0.0, 0.0, 0.0, 0.0, 0.0, 0.0, 0.0, 0.0, 0.0, 0.0, 0.0, 0.0, 0.0, 0.0, 0.0, 0.0, 0.0, 0.0, 0.0, 0.0, 0.0, 0.0, 0.0, 0.0, 0.0, 0.0, 0.0, 0.0, 0.0, 0.0, 0.0, 0.0, 0.0, 0.0, 0.0, 0.0, 0.0, 0.0, 0.0, 0.0, 0.0, 0.0, 0.0, 0.0, 0.0, 0.0, 0.0, 0.0, 0.0, 0.0, 0.0, 0.0, 0.0, 0.0, 0.0, 0.0, 0.0, 0.0, 0.0, 0.0, 0.0, 0.0, 0.0, 0.0, 0.0, 0.0, 0.0, 0.0, 0.0, 0.0, 0.0, 0.0, 0.0, 0.0, 0.0, 0.0, 0.0, 0.0, 0.0, 0.0, 0.0, 0.0, 0.0, 0.0, 0.0, 0.0, 0.0, 0.0, 0.0, 0.0, 0.0, 0.0, 0.0, 0.0, 0.0, 0.0, 0.0, 0.0, 0.0, 0.0, 0.0, 0.0, 0.0, 0.0, 0.0, 0.0, 0.0, 0.0, 0.0, 0.0, 0.0, 0.0, 0.0, 0.0, 0.0, 0.0, 0.0, 0.0, 0.0, 0.0, 0.0, 0.0, 0.0, 0.0, 0.0, 0.0, 0.0, 0.0, 0.0, 0.0, 0.0, 0.0, 0.0, 0.0, 0.0, 0.0, 0.0, 0.0, 0.0, 0.0, 0.0, 0.0, 0.0, 0.0, 0.0, 0.0, 0.0, 0.0, 0.0, 0.0, 0.0, 0.0, 0.0, 0.0, 0.0, 0.0, 0.0, 0.0, 0.0, 0.0, 0.0, 0.0, 0.0, 0.0, 0.0, 0.0, 0.0, 0.0, 0.0, 0.0, 0.0, 0.0, 0.0, 0.0, 0.0, 0.0, 0.0, 0.0, 0.0, 0.0, 0.0, 0.0, 0.0, 0.0, 0.0, 0.0, 0.0, 0.0, 0.0, 0.0, 0.0, 0.0, 0.0, 0.0, 0.0, 0.0, 0.0, 0.0, 0.0, 0.0, 0.0, 0.0, 0.0, 0.0, 0.0, 0.0, 0.0, 0.0, 0.0, 0.0, 0.0, 0.0, 0.0, 0.0, 0.0, 0.0, 0.0, 0.0, 0.0, 0.0, 0.0, 0.0, 0.0, 0.0, 0.0, 0.0, 0.0, 0.0, 0.0, 0.0, 0.0, 0.0, 0.0, 0.0, 0.0, 0.0, 0.0, 0.0, 0.0, 0.0, 0.0, 0.0, 0.0, 0.0, 0.0, 0.0, 0.0, 0.0, 0.0, 0.0, 0.0, 0.0, 0.0, 0.0, 0.0, 0.0, 0.0, 0.0, 0.0, 0.0, 0.0, 0.0, 0.0, 0.0, 0.0, 0.0, 0.0, 0.0, 0.0, 0.0, 0.0, 0.0, 0.0, 0.0, 0.0, 0.0, 0.0, 0.0, 0.0, 0.0, 0.0, 0.0, 0.0, 0.0, 0.0, 0.0, 0.0, 0.0, 0.0, 0.0, 0.0, 0.0, 0.0, 0.0, 0.0, 0.0, 0.0, 0.0, 0.0, 0.0, 0.0, 0.0, 0.0, 0.0, 0.0, 0.0, 0.0, 0.0, 0.0, 0.0, 0.0, 0.0, 0.0, 0.0, 0.0, 0.0, 0.0, 0.0, 0.0, 0.0, 0.0, 0.0, 0.0, 0.0, 0.0, 0.0, 0.0, 0.0, 0.0, 0.0, 0.0, 0.0, 0.0, 0.0, 0.0, 0.0, 0.0, 0.0, 0.0, 0.0, 0.0, 0.0, 0.0, 0.0, 0.0, 0.0, 0.0, 0.0, 0.0, 0.0, 0.0, 0.0, 0.0, 0.0, 0.0, 0.0, 0.0, 0.0, 0.0, 0.0, 0.0, 0.0, 0.0, 0.0, 0.0, 0.0, 0.0, 0.0, 0.0, 0.0, 0.0, 0.0, 0.0, 0.0, 0.0, 0.0, 0.0, 0.0, 0.0, 0.0, 0.0, 0.0, 0.0, 0.0, 0.0, 0.0, 0.0, 0.0, 0.0, 0.0, 0.0, 0.0, 0.0, 0.0, 0.0, 0.0, 0.0, 0.0, 0.0, 0.0, 0.0, 0.0, 0.0, 0.0, 0.0, 0.0, 0.0, 0.0, 0.0, 0.0, 0.0, 0.0, 0.0, 0.0, 0.0, 0.0, 0.0, 0.0, 0.0, 0.0, 0.0, 0.0, 0.0, 0.0, 0.0, 0.0, 0.0, 0.0, 0.0, 0.0, 0.0, 0.0, 0.0, 0.0, 0.0, 0.0, 0.0, 0.0, 0.0, 0.0, 0.0, 0.0, 0.0, 0.0, 0.0, 0.0, 0.0, 0.0, 0.0, 0.0, 0.0, 0.0, 0.0, 0.0, 0.0, 0.0, 0.0, 0.0, 0.0, 0.0, 0.0, 0.0, 0.0, 0.0, 0.0, 0.0, 0.0, 0.0, 0.0, 0.0, 0.0, 0.0, 0.0, 0.0, 0.0, 0.0, 0.0, 0.0, 0.0, 0.0, 0.0, 0.0, 0.0, 0.0, 0.0, 0.0, 0.0, 0.0, 0.0, 0.0, 0.0, 0.0, 0.0, 0.0, 0.0, 0.0, 0.0, 0.0, 0.0, 0.0, 0.0, 0.0, 0.0, 0.0, 0.0, 0.0, 0.0, 0.0, 0.0, 0.0, 0.0, 0.0, 0.0, 0.0, 0.0, 0.0, 0.0, 0.0, 0.0, 0.0, 0.0, 0.0, 0.0, 0.0, 0.0, 0.0, 0.0, 0.0, 0.0, 0.0, 0.0, 0.0, 0.0, 0.0, 0.0, 0.0, 0.0, 0.0, 0.0, 0.0, 0.0, 0.0, 0.0, 0.0, 0.0, 0.0, 0.0, 0.0, 0.0, 0.0, 0.0, 0.0, 0.0, 0.0, 0.0, 0.0, 0.0, 0.0, 0.0, 0.0, 0.0, 0.0, 0.0, 0.0, 0.0, 0.0, 0.0, 0.0, 0.0, 0.0, 0.0, 0.0, 0.0, 0.0, 0.0, 0.0, 0.0, 0.0, 0.0, 0.0, 0.0, 0.0, 0.0, 0.0, 0.0, 0.0, 0.0, 0.0, 0.0, 0.0, 0.0, 0.0, 0.0, 0.0, 0.0, 0.0, 0.0, 0.0, 0.0, 0.0, 0.0, 0.0, 0.0, 0.0, 0.0, 0.0, 0.0, 0.0, 0.0, 0.0, 0.0, 0.0, 0.0, 0.0, 0.0, 0.0, 0.0, 0.0, 0.0, 0.0, 0.0, 0.0, 0.0, 0.0, 0.0, 0.0, 0.0, 0.0, 0.0, 0.0, 0.0, 0.0, 0.0, 0.0, 0.0, 0.0, 0.0, 0.0, 0.0, 0.0, 0.0, 0.0, 0.0, 0.0, 0.0, 0.0, 0.0, 0.0, 0.0, 0.0, 0.0, 0.0, 0.0, 0.0, 0.0, 0.0, 0.0, 0.0, 0.0, 0.0, 0.0, 0.0, 0.0, 0.0, 0.0, 0.0, 0.0, 0.0, 0.0, 0.0, 0.0, 0.0, 0.0, 0.0, 0.0, 0.0, 0.0, 0.0, 0.0, 0.0, 0.0, 0.0, 0.0, 0.0, 0.0, 0.0, 0.0, 0.0, 0.0, 0.0, 0.0, 0.0, 0.0, 0.0, 0.0, 0.0, 0.0, 0.0, 0.0, 0.0, 0.0, 0.0, 0.0, 0.0, 0.0, 0.0, 0.0, 0.0, 0.0, 0.0, 0.0, 0.0, 0.0, 0.0, 0.0, 0.0, 0.0, 0.0, 0.0, 0.0, 0.0, 0.0, 0.0, 0.0, 0.0, 0.0, 0.0, 0.0, 0.0, 0.0, 0.0, 0.0, 0.0, 0.0, 0.0, 0.0, 0.0, 0.0, 0.0, 0.0, 0.0, 0.0, 0.0, 0.0, 0.0, 0.0, 0.0, 0.0, 0.0, 0.0, 0.0, 0.0, 0.0, 0.0, 0.0, 0.0, 0.0, 0.0, 0.0, 0.0, 0.0, 0.0, 0.0, 0.0, 0.0, 0.0, 0.0, 0.0, 0.0, 0.0, 0.0, 0.0, 0.0, 0.0, 0.0, 0.0, 0.0, 0.0, 0.0, 0.0, 0.0, 0.0, 0.0, 0.0, 0.0, 0.0, 0.0, 0.0, 0.0, 0.0, 0.0, 0.0, 0.0, 0.0, 0.0, 0.0, 0.0, 0.0, 0.0, 0.0, 0.0, 0.0, 0.0, 0.0, 0.0, 0.0, 0.0, 0.0, 0.0, 0.0, 0.0, 0.0, 0.0, 0.0, 0.0, 0.0, 0.0, 0.0, 0.0, 0.0, 0.0, 0.0, 0.0, 0.0, 0.0, 0.0, 0.0, 0.0, 0.0, 0.0, 0.0, 0.0, 0.0, 0.0, 0.0, 0.0, 0.0, 0.0, 0.0, 0.0, 0.0, 0.0, 0.0, 0.0, 0.0, 0.0, 0.0, 0.0, 0.0, 0.0, 0.0, 0.0, 0.0, 0.0, 0.0, 0.0, 0.0, 0.0, 0.0, 0.0, 0.0, 0.0, 0.0, 0.0, 0.0, 0.0, 0.0, 0.0, 0.0, 0.0, 0.0, 0.0, 0.0, 0.0, 0.0, 0.0, 0.0, 0.0, 0.0, 0.0, 0.0, 0.0, 0.0, 0.0, 0.0, 0.0, 0.0, 0.0, 0.0, 0.0, 0.0, 0.0, 0.0, 0.0, 0.0, 0.0, 0.0, 0.0, 0.0, 0.0, 0.0, 0.0, 0.0, 0.0, 0.0, 0.0, 0.0, 0.0, 0.0, 0.0, 0.0, 0.0, 0.0, 0.0, 0.0, 0.0, 0.0, 0.0, 0.0, 0.0, 0.0, 0.0, 0.0, 1.0, 0.0, 1.0, 1.0, 0.0, 1.0, 0.0, 0.0, 0.0, 0.0, 0.0, 0.0, 0.0, 0.0, 0.0, 0.0, 0.0, 0.0, 0.0, 0.0, 0.0, 0.0, 0.0, 0.0, 0.0, 0.0, 0.0, 0.0, 0.0, 0.0, 0.0, 0.0, 0.0, 0.0, 0.0, 0.0, 0.0, 0.0, 0.0, 0.0, 0.0, 0.0, 0.0, 0.0, 0.0, 0.0, 0.0, 0.0, 0.0, 0.0, 0.0, 0.0, 0.0, 0.0, 0.0, 0.0, 0.0, 0.0, 0.0, 0.0, 0.0, 0.0, 0.0, 0.0, 0.0, 0.0, 0.0, 0.0, 0.0, 0.0, 0.0, 0.0, 0.0, 0.0, 0.0, 0.0, 0.0, 0.0, 0.0, 0.0, 0.0, 0.0, 0.0, 0.0, 0.0, 0.0, 0.0, 0.0, 0.0, 0.0, 0.0, 0.0, 0.0, 0.0, 0.0, 0.0, 0.0, 0.0, 0.0, 0.0, 0.0, 0.0, 0.0, 0.0, 0.0, 0.0, 0.0, 0.0, 0.0, 0.0, 0.0, 0.0, 0.0, 0.0, 0.0, 0.0, 0.0, 0.0, 0.0, 0.0, 0.0, 0.0, 0.0, 0.0, 0.0, 0.0, 0.0, 0.0, 0.0, 0.0, 0.0, 0.0, 0.0, 0.0, 0.0, 0.0, 0.0, 0.0, 0.0, 0.0, 0.0, 0.0, 0.0, 0.0, 0.0, 0.0, 0.0, 0.0, 0.0, 0.0, 0.0, 0.0, 0.0, 0.0, 0.0, 0.0, 0.0, 0.0, 0.0, 0.0, 0.0, 0.0, 0.0, 0.0, 0.0, 0.0, 0.0, 0.0, 0.0, 0.0, 0.0, 0.0, 0.0, 0.0, 0.0, 0.0, 0.0, 0.0, 0.0, 0.0, 0.0, 0.0, 0.0, 0.0, 0.0, 0.0, 0.0, 0.0, 0.0, 0.0, 0.0, 0.0, 0.0, 0.0, 0.0, 0.0, 0.0, 0.0, 0.0, 0.0, 0.0, 0.0, 0.0, 0.0, 0.0, 0.0, 0.0, 0.0, 0.0, 0.0, 0.0, 0.0, 0.0, 0.0, 0.0, 0.0, 0.0, 0.0, 0.0, 0.0, 0.0, 0.0, 0.0, 0.0, 0.0, 0.0, 0.0, 0.0, 0.0, 0.0, 0.0, 0.0, 0.0, 0.0, 0.0, 0.0, 0.0, 0.0, 0.0, 0.0, 0.0, 0.0, 0.0, 0.0, 0.0, 0.0, 0.0, 0.0, 0.0, 0.0, 0.0, 0.0, 0.0, 0.0, 0.0, 0.0, 0.0, 0.0, 0.0, 0.0, 0.0, 0.0, 0.0, 0.0, 0.0, 0.0, 0.0, 0.0, 0.0, 0.0, 0.0, 0.0, 0.0, 0.0, 0.0, 0.0, 0.0, 0.0, 0.0, 0.0, 0.0, 0.0, 0.0, 0.0, 0.0, 0.0, 0.0, 0.0, 0.0, 0.0, 0.0, 0.0, 0.0, 0.0, 0.0, 0.0, 0.0, 0.0, 0.0, 0.0, 0.0, 0.0, 0.0, 0.0, 0.0, 0.0, 0.0, 0.0, 0.0, 0.0, 0.0, 0.0, 0.0, 0.0, 0.0, 0.0, 0.0, 0.0, 0.0, 0.0, 0.0, 0.0, 0.0, 0.0, 0.0, 0.0, 0.0, 0.0, 0.0, 0.0, 0.0, 0.0, 0.0, 0.0, 0.0, 0.0, 0.0, 0.0, 0.0, 0.0, 0.0, 0.0, 0.0, 0.0, 0.0, 0.0, 0.0, 0.0, 0.0, 0.0, 0.0, 0.0, 0.0, 0.0, 0.0, 0.0, 0.0, 0.0, 0.0, 0.0, 0.0, 0.0, 0.0, 0.0, 0.0, 0.0, 0.0, 0.0, 0.0, 0.0, 0.0, 0.0, 0.0, 0.0, 0.0, 0.0, 0.0, 0.0, 0.0, 0.0, 0.0, 0.0, 0.0, 0.0, 0.0, 0.0, 0.0, 0.0, 0.0, 0.0, 0.0, 0.0, 0.0, 0.0, 0.0, 0.0, 0.0, 0.0, 0.0, 0.0, 0.0, 0.0, 0.0, 0.0, 0.0, 0.0, 0.0, 0.0, 0.0, 0.0, 0.0, 0.0, 0.0, 0.0, 0.0, 0.0, 0.0, 0.0, 0.0, 0.0, 0.0, 0.0, 0.0, 0.0, 0.0, 0.0, 0.0, 0.0, 0.0, 0.0, 0.0, 0.0, 0.0, 0.0, 0.0, 0.0, 0.0, 0.0, 0.0, 0.0, 0.0, 0.0, 0.0, 0.0, 0.0, 0.0, 0.0, 0.0, 0.0, 0.0, 0.0, 0.0, 0.0, 0.0, 0.0, 0.0, 0.0, 0.0, 0.0, 0.0, 0.0, 0.0, 0.0, 0.0, 0.0, 0.0, 0.0, 0.0, 0.0, 0.0, 0.0, 0.0, 0.0, 0.0, 0.0, 0.0, 0.0, 0.0, 0.0, 0.0, 0.0, 0.0, 0.0, 0.0, 0.0, 0.0, 0.0, 0.0, 0.0, 0.0, 0.0, 0.0, 0.0, 0.0, 0.0, 0.0, 0.0, 0.0, 0.0, 0.0, 0.0, 0.0, 0.0, 0.0, 0.0, 0.0, 0.0, 0.0, 0.0, 0.0, 0.0, 0.0, 0.0, 0.0, 0.0, 0.0, 0.0, 0.0, 0.0, 0.0, 0.0, 0.0, 0.0, 0.0, 0.0, 0.0, 0.0, 0.0, 0.0, 0.0, 0.0, 0.0, 0.0, 0.0, 0.0, 0.0, 0.0, 0.0, 0.0, 0.0, 0.0, 0.0, 0.0, 0.0, 0.0, 0.0, 0.0, 0.0, 0.0, 0.0, 0.0, 0.0, 0.0, 0.0, 0.0, 0.0, 0.0, 0.0, 0.0, 0.0, 0.0, 0.0, 0.0, 0.0, 0.0, 0.0, 0.0, 0.0, 0.0, 0.0, 0.0, 0.0, 0.0, 0.0, 0.0, 0.0, 0.0, 0.0, 0.0, 0.0, 0.0, 0.0, 0.0, 0.0, 0.0, 0.0, 0.0, 0.0, 0.0, 0.0, 0.0, 0.0, 0.0, 0.0, 0.0, 0.0, 0.0, 0.0, 0.0, 0.0, 0.0, 0.0, 0.0, 0.0, 0.0, 0.0, 0.0, 0.0, 0.0, 0.0, 0.0, 0.0, 0.0, 0.0, 0.0, 0.0, 0.0, 0.0, 0.0, 0.0, 0.0, 0.0, 0.0, 0.0, 0.0, 0.0, 0.0, 0.0, 0.0, 0.0, 0.0, 0.0, 0.0, 0.0, 0.0, 0.0, 0.0, 0.0, 0.0, 0.0, 0.0, 0.0, 0.0, 0.0, 0.0, 0.0, 0.0, 0.0, 0.0, 0.0, 0.0, 0.0, 0.0, 0.0, 0.0, 0.0, 0.0, 0.0, 0.0, 0.0, 0.0, 0.0, 0.0, 0.0, 0.0, 0.0, 0.0, 0.0, 0.0, 0.0, 0.0, 0.0, 0.0, 0.0, 0.0, 0.0, 0.0, 0.0, 0.0, 0.0, 0.0, 0.0, 0.0, 0.0, 0.0, 0.0, 0.0, 0.0, 0.0, 0.0, 0.0, 0.0, 0.0, 0.0, 0.0, 0.0, 0.0, 0.0, 0.0, 0.0, 0.0, 0.0, 0.0, 0.0, 0.0, 0.0, 0.0, 0.0, 0.0, 0.0, 0.0, 0.0, 0.0, 0.0, 0.0, 0.0, 0.0, 0.0, 0.0, 0.0, 0.0, 0.0, 0.0, 0.0, 0.0, 0.0, 0.0, 0.0, 0.0, 0.0, 0.0, 0.0, 0.0, 0.0, 0.0, 0.0, 0.0, 0.0, 0.0, 0.0, 0.0, 0.0, 0.0, 0.0, 0.0, 0.0, 0.0, 0.0, 0.0, 0.0, 0.0, 0.0, 0.0, 0.0, 0.0, 0.0, 0.0, 0.0, 0.0, 0.0, 0.0, 0.0, 0.0, 0.0, 0.0, 0.0, 0.0, 0.0, 0.0, 0.0, 0.0, 0.0, 0.0, 0.0, 0.0, 0.0, 0.0, 0.0, 0.0, 0.0, 0.0, 0.0, 0.0, 0.0, 0.0, 0.0, 0.0, 0.0, 0.0, 0.0, 0.0, 0.0, 0.0, 0.0, 0.0, 0.0, 0.0, 0.0, 0.0, 0.0, 0.0, 0.0, 0.0, 0.0, 0.0, 0.0, 0.0, 0.0, 0.0, 0.0, 0.0, 0.0, 0.0, 0.0, 0.0, 0.0, 0.0, 0.0, 0.0, 0.0, 0.0, 0.0, 0.0, 0.0, 0.0, 0.0, 0.0, 0.0, 0.0, 0.0, 0.0, 0.0, 0.0, 0.0, 0.0, 0.0, 0.0, 0.0, 0.0, 0.0, 0.0, 0.0, 0.0, 0.0, 0.0, 0.0, 0.0, 0.0, 0.0, 0.0, 0.0, 0.0, 0.0, 0.0, 0.0, 0.0, 0.0, 0.0, 0.0, 0.0, 0.0, 0.0, 0.0, 0.0, 0.0, 0.0, 0.0, 0.0, 0.0, 0.0, 0.0, 0.0, 0.0, 0.0, 0.0, 0.0, 0.0, 0.0, 0.0, 0.0, 0.0, 0.0, 0.0, 0.0, 0.0, 0.0, 0.0, 0.0, 0.0, 0.0, 0.0, 0.0, 0.0, 0.0, 0.0, 0.0, 0.0, 0.0, 0.0, 0.0, 0.0, 0.0, 0.0, 0.0, 0.0, 0.0, 0.0, 0.0, 0.0, 0.0, 0.0, 0.0, 0.0, 0.0, 0.0, 0.0, 0.0, 0.0, 0.0, 0.0, 0.0, 0.0, 0.0, 0.0, 0.0, 0.0, 0.0, 0.0, 0.0, 0.0, 0.0, 0.0, 0.0, 0.0, 0.0, 0.0, 0.0, 0.0, 0.0, 0.0, 0.0, 0.0, 0.0, 0.0, 0.0, 0.0, 0.0, 0.0, 0.0, 0.0, 0.0, 0.0, 0.0, 0.0, 0.0, 0.0, 0.0, 0.0, 0.0, 0.0, 0.0, 0.0, 0.0, 0.0, 0.0, 0.0, 0.0, 0.0, 0.0, 0.0, 0.0, 0.0, 0.0, 0.0, 0.0, 0.0, 0.0, 0.0, 0.0, 0.0, 0.0, 0.0, 0.0, 0.0, 0.0, 0.0, 0.0, 0.0, 0.0, 0.0, 0.0, 0.0, 0.0, 0.0, 0.0, 0.0, 0.0, 0.0, 0.0, 0.0, 0.0, 0.0, 0.0, 0.0, 0.0, 0.0, 0.0, 0.0, 0.0, 0.0, 0.0, 0.0, 0.0, 0.0, 0.0, 0.0, 0.0, 0.0, 0.0, 0.0, 0.0, 0.0, 0.0, 0.0, 0.0, 0.0, 0.0, 0.0, 0.0, 0.0, 0.0, 0.0, 0.0, 0.0, 0.0, 0.0, 0.0, 0.0, 0.0, 0.0, 0.0, 0.0, 0.0, 0.0, 0.0, 0.0, 0.0, 0.0, 0.0, 0.0, 0.0, 0.0, 0.0, 0.0, 0.0, 0.0, 0.0, 0.0, 0.0, 0.0, 0.0, 0.0, 0.0, 0.0, 0.0, 0.0, 0.0, 0.0, 0.0, 0.0, 0.0, 0.0, 0.0, 0.0, 0.0, 0.0, 0.0, 0.0, 0.0, 0.0, 0.0, 0.0, 0.0, 0.0, 0.0, 0.0, 0.0, 0.0, 0.0, 0.0, 0.0, 0.0, 0.0, 0.0, 0.0, 0.0, 0.0, 0.0, 0.0, 0.0, 0.0, 0.0, 0.0, 0.0, 0.0, 0.0, 0.0, 0.0, 0.0, 0.0, 0.0, 0.0, 0.0, 0.0, 0.0, 0.0, 0.0, 0.0, 0.0, 0.0, 0.0, 0.0, 0.0, 0.0, 0.0, 0.0, 0.0, 0.0, 0.0, 0.0, 0.0, 0.0, 0.0, 0.0, 0.0, 0.0, 0.0, 0.0, 0.0, 0.0, 0.0, 0.0, 0.0, 0.0, 0.0, 0.0, 0.0, 0.0, 0.0, 0.0, 0.0, 0.0, 0.0, 0.0, 0.0, 0.0, 0.0, 0.0, 0.0, 0.0, 0.0, 0.0, 0.0, 0.0, 0.0, 0.0, 0.0, 0.0, 0.0, 0.0, 0.0, 0.0, 0.0, 0.0, 0.0, 0.0, 0.0, 0.0, 0.0, 0.0, 0.0, 0.0, 0.0, 0.0, 0.0, 0.0, 0.0, 0.0, 0.0, 0.0, 0.0, 0.0, 0.0, 0.0, 0.0, 0.0, 0.0, 0.0, 0.0, 0.0, 0.0, 0.0, 0.0, 0.0, 0.0, 0.0, 0.0, 0.0, 0.0, 0.0, 0.0, 0.0, 0.0, 0.0, 0.0, 0.0, 0.0, 0.0, 0.0, 0.0, 0.0, 0.0, 0.0, 0.0, 0.0, 0.0, 0.0, 0.0, 0.0, 0.0, 0.0, 0.0, 0.0, 0.0, 0.0, 0.0, 0.0, 0.0, 0.0, 0.0, 0.0, 0.0, 0.0, 0.0, 0.0, 0.0, 0.0, 0.0, 0.0, 0.0, 0.0, 0.0, 0.0, 0.0, 0.0, 0.0, 0.0, 0.0, 0.0, 0.0, 0.0, 0.0, 0.0, 0.0, 0.0, 0.0, 0.0, 0.0, 0.0, 0.0, 0.0, 0.0, 0.0, 0.0, 0.0, 0.0, 0.0, 0.0, 0.0, 0.0, 0.0, 0.0, 0.0, 0.0, 0.0, 0.0, 0.0, 0.0, 0.0, 0.0, 0.0, 0.0, 0.0, 0.0, 0.0, 0.0, 0.0, 0.0, 0.0, 0.0, 0.0, 0.0, 0.0, 0.0, 0.0, 0.0, 0.0, 0.0, 0.0, 0.0, 0.0, 0.0, 0.0, 0.0, 0.0, 0.0, 0.0, 0.0, 0.0, 0.0, 0.0, 0.0, 0.0, 0.0, 0.0, 0.0, 0.0, 0.0, 0.0, 0.0, 0.0, 0.0, 0.0, 0.0, 0.0, 0.0, 0.0, 0.0, 0.0, 0.0, 0.0, 0.0, 0.0, 0.0, 0.0, 0.0, 0.0, 0.0, 0.0, 0.0, 0.0, 0.0, 0.0, 0.0, 0.0, 0.0, 0.0, 0.0, 0.0, 0.0, 0.0, 0.0, 0.0, 0.0, 0.0, 0.0, 0.0, 0.0, 0.0, 0.0, 0.0, 0.0, 0.0, 0.0, 0.0, 0.0, 0.0, 0.0, 0.0, 0.0, 0.0, 0.0, 0.0, 0.0, 0.0, 0.0, 0.0, 0.0, 0.0, 0.0, 0.0, 0.0, 0.0, 0.0, 0.0, 0.0, 0.0, 0.0, 0.0, 0.0, 0.0, 0.0, 0.0, 0.0, 0.0, 0.0, 0.0, 0.0, 0.0, 0.0, 0.0, 0.0, 0.0, 0.0, 0.0, 0.0, 0.0, 0.0, 0.0, 0.0, 0.0, 0.0, 0.0, 0.0, 0.0, 0.0, 0.0, 0.0, 0.0, 0.0, 0.0, 0.0, 0.0, 0.0, 0.0, 0.0, 0.0, 0.0, 0.0, 0.0, 0.0, 0.0, 0.0, 0.0, 0.0, 0.0, 0.0, 0.0, 0.0, 0.0, 0.0, 0.0, 0.0, 0.0, 0.0, 0.0, 0.0, 0.0, 0.0, 0.0, 0.0, 0.0, 0.0, 0.0, 0.0, 0.0, 0.0, 0.0, 0.0, 0.0, 0.0, 0.0, 0.0, 0.0, 0.0, 0.0, 0.0, 0.0, 0.0, 0.0, 0.0, 0.0, 0.0, 0.0, 0.0, 0.0, 0.0, 0.0, 0.0, 0.0, 0.0, 0.0, 0.0, 0.0, 0.0, 0.0, 0.0, 0.0, 0.0, 0.0, 0.0, 0.0, 0.0, 0.0, 0.0, 0.0, 0.0, 0.0, 0.0, 0.0, 0.0, 0.0, 0.0, 0.0, 0.0, 0.0, 0.0, 0.0, 0.0, 0.0, 0.0, 0.0, 0.0, 0.0, 0.0, 0.0, 0.0, 0.0, 0.0, 0.0, 0.0, 0.0, 0.0, 0.0, 0.0, 0.0, 0.0, 0.0, 0.0, 0.0, 0.0, 0.0, 0.0, 0.0, 0.0, 0.0, 0.0, 0.0, 0.0, 0.0, 0.0, 0.0, 0.0, 0.0, 0.0, 0.0, 0.0, 0.0, 0.0, 0.0, 0.0, 0.0, 0.0, 0.0, 0.0, 0.0, 0.0, 0.0, 0.0, 0.0, 0.0, 0.0, 0.0, 0.0, 0.0, 0.0, 0.0, 0.0, 0.0, 0.0, 0.0, 0.0, 0.0, 0.0, 0.0, 0.0, 0.0, 0.0, 0.0, 0.0, 0.0, 0.0, 0.0, 0.0, 0.0, 0.0, 0.0, 0.0, 0.0, 0.0, 0.0, 0.0, 0.0, 0.0, 0.0, 0.0, 0.0, 0.0, 0.0, 0.0, 0.0, 0.0, 0.0, 0.0, 0.0, 0.0, 0.0, 0.0, 0.0, 0.0, 0.0, 0.0, 0.0, 0.0, 0.0, 0.0, 0.0, 0.0, 0.0, 0.0, 0.0, 0.0, 0.0, 0.0, 0.0, 0.0, 0.0, 0.0, 0.0, 0.0, 0.0, 0.0, 0.0, 0.0, 0.0, 0.0, 0.0, 0.0, 0.0, 0.0, 0.0, 0.0, 0.0, 0.0, 0.0, 0.0, 0.0, 0.0, 0.0, 0.0, 0.0, 0.0, 0.0, 0.0, 0.0, 0.0, 0.0, 0.0, 0.0, 0.0, 0.0, 0.0, 0.0, 0.0, 0.0, 0.0, 0.0, 0.0, 0.0, 0.0, 0.0, 0.0, 0.0, 0.0, 0.0, 0.0, 0.0, 0.0, 0.0, 0.0, 0.0, 0.0, 0.0, 0.0, 0.0, 0.0, 0.0, 0.0, 0.0, 0.0, 0.0, 0.0, 0.0, 0.0, 0.0, 0.0, 0.0, 0.0, 0.0, 0.0, 0.0, 0.0, 0.0, 0.0, 0.0, 0.0, 0.0, 0.0, 0.0, 0.0, 0.0, 0.0, 0.0, 0.0, 0.0, 0.0, 0.0, 0.0, 0.0, 0.0, 0.0, 0.0, 0.0, 0.0, 0.0, 0.0, 0.0, 0.0, 0.0, 0.0, 0.0, 0.0, 0.0, 0.0, 0.0, 0.0, 0.0, 0.0, 0.0, 0.0, 0.0, 0.0, 0.0, 0.0, 0.0, 0.0, 0.0, 0.0, 0.0, 0.0, 0.0, 0.0, 0.0, 0.0, 0.0, 0.0, 0.0, 0.0, 0.0, 0.0, 0.0, 0.0, 0.0, 0.0, 0.0, 0.0, 0.0, 0.0, 0.0, 0.0, 0.0, 0.0, 0.0, 0.0, 0.0, 0.0, 0.0, 0.0, 0.0, 0.0, 0.0, 0.0, 0.0, 0.0, 0.0, 0.0, 0.0, 0.0, 0.0, 0.0, 0.0, 0.0, 0.0, 0.0, 0.0, 0.0, 0.0, 0.0, 0.0, 0.0, 0.0, 0.0, 0.0, 0.0, 0.0, 0.0, 0.0, 0.0, 0.0, 0.0, 0.0, 0.0, 0.0, 0.0, 0.0, 0.0, 0.0, 0.0, 0.0, 0.0, 0.0, 0.0, 0.0, 0.0, 0.0, 0.0, 0.0, 0.0, 0.0, 0.0, 0.0, 0.0, 0.0, 0.0, 0.0, 0.0, 0.0, 0.0, 0.0, 0.0, 0.0, 0.0, 0.0, 0.0, 0.0, 0.0, 0.0, 0.0, 0.0, 0.0, 0.0, 0.0, 0.0, 0.0, 0.0, 0.0, 0.0, 0.0, 0.0, 0.0, 0.0, 0.0, 0.0, 0.0, 0.0, 0.0, 0.0, 0.0, 0.0, 0.0, 0.0, 0.0, 0.0, 0.0, 0.0, 0.0, 0.0, 0.0, 0.0, 0.0, 0.0, 0.0, 0.0, 0.0, 0.0, 0.0, 0.0, 0.0, 0.0, 0.0, 0.0, 0.0, 0.0, 0.0, 0.0, 0.0, 0.0, 0.0, 0.0, 0.0, 0.0, 0.0, 0.0, 0.0, 0.0, 0.0, 0.0, 0.0, 0.0, 0.0, 0.0, 0.0, 0.0, 0.0, 0.0, 0.0, 0.0, 0.0, 0.0, 0.0, 0.0, 0.0, 0.0, 0.0, 0.0, 0.0, 0.0, 0.0, 0.0, 0.0, 0.0, 0.0, 0.0, 0.0, 0.0, 0.0, 0.0, 0.0, 0.0, 0.0, 0.0, 0.0, 0.0, 0.0, 0.0, 0.0, 0.0, 0.0, 0.0, 0.0, 0.0, 0.0, 0.0, 0.0, 0.0, 0.0, 0.0, 0.0, 0.0, 0.0, 0.0, 0.0, 0.0, 0.0, 0.0, 0.0, 0.0, 0.0, 0.0, 0.0, 0.0, 0.0, 0.0, 0.0, 0.0, 0.0, 0.0, 0.0, 0.0, 0.0, 0.0, 0.0, 0.0, 0.0, 0.0, 0.0, 0.0, 0.0, 0.0, 0.0, 0.0, 0.0, 0.0, 0.0, 0.0, 0.0, 0.0, 0.0, 0.0, 0.0, 0.0, 0.0, 0.0, 0.0, 0.0, 0.0, 0.0, 0.0, 0.0, 0.0, 0.0, 0.0, 0.0, 0.0, 0.0, 0.0, 0.0, 0.0, 0.0, 0.0, 0.0, 0.0, 0.0, 0.0, 0.0, 0.0, 0.0, 0.0, 0.0, 0.0, 0.0, 0.0, 0.0, 0.0, 0.0, 0.0, 0.0, 0.0, 0.0, 0.0, 0.0, 0.0, 0.0, 0.0, 0.0, 0.0, 0.0, 0.0, 0.0, 0.0, 0.0, 0.0, 0.0, 0.0, 0.0, 0.0, 0.0, 0.0, 0.0, 0.0, 0.0, 0.0, 0.0, 0.0, 0.0, 0.0, 0.0, 0.0, 0.0, 0.0, 0.0, 0.0, 0.0, 0.0, 0.0, 0.0, 0.0, 0.0, 0.0, 0.0, 0.0, 0.0, 0.0, 0.0, 0.0, 0.0, 0.0, 0.0, 0.0, 0.0, 0.0, 0.0, 0.0, 0.0, 0.0, 0.0, 0.0, 0.0, 0.0, 0.0, 0.0, 0.0, 0.0, 0.0, 0.0, 0.0, 0.0, 0.0, 0.0, 0.0, 0.0, 0.0, 0.0, 0.0, 0.0, 0.0, 0.0, 0.0, 0.0, 0.0, 0.0, 0.0, 0.0, 0.0, 0.0, 0.0, 0.0, 0.0, 0.0, 0.0, 0.0, 0.0, 0.0, 0.0, 0.0, 0.0, 0.0, 0.0, 0.0, 0.0, 0.0, 0.0, 0.0, 0.0, 0.0, 0.0, 0.0, 0.0, 0.0, 0.0, 0.0, 0.0, 0.0, 0.0, 0.0, 0.0, 0.0, 0.0, 0.0, 0.0, 0.0, 0.0, 0.0, 0.0, 0.0, 0.0, 0.0, 0.0, 0.0, 0.0, 0.0, 0.0, 0.0, 0.0, 0.0, 0.0, 0.0, 0.0, 0.0, 0.0, 0.0, 0.0, 0.0, 0.0, 0.0, 0.0, 0.0, 0.0, 0.0, 0.0, 0.0, 0.0, 0.0, 0.0, 0.0, 0.0, 0.0, 0.0, 0.0, 0.0, 0.0, 0.0, 0.0, 0.0, 0.0, 0.0, 0.0, 0.0, 0.0, 0.0, 0.0, 0.0, 0.0, 0.0, 0.0, 0.0, 0.0, 0.0, 0.0, 0.0, 0.0, 0.0, 0.0, 0.0, 0.0, 0.0, 0.0, 0.0, 0.0, 0.0, 0.0, 0.0, 0.0, 0.0, 0.0, 0.0, 0.0, 0.0, 0.0, 0.0, 0.0, 0.0, 0.0, 0.0, 0.0, 0.0, 0.0, 0.0, 0.0, 0.0, 0.0, 0.0, 0.0, 0.0, 0.0, 0.0, 0.0, 0.0, 0.0, 0.0, 0.0, 0.0, 0.0, 0.0, 0.0, 0.0, 0.0, 0.0, 0.0, 0.0, 0.0, 0.0, 0.0, 0.0, 0.0, 0.0, 0.0, 0.0, 0.0, 0.0, 0.0, 0.0, 0.0, 0.0, 0.0, 0.0, 0.0, 0.0, 0.0, 0.0, 0.0, 0.0, 0.0, 0.0, 0.0, 0.0, 0.0, 0.0, 0.0, 0.0, 0.0, 0.0, 0.0, 0.0, 0.0, 0.0, 0.0, 0.0, 0.0, 0.0, 0.0, 0.0, 0.0, 0.0, 0.0, 0.0, 0.0, 0.0, 0.0, 0.0, 0.0, 0.0, 0.0, 0.0, 0.0, 0.0, 0.0, 0.0, 0.0, 0.0, 0.0, 0.0, 0.0, 0.0, 0.0, 0.0, 0.0, 0.0, 0.0, 0.0, 0.0, 0.0, 0.0, 0.0, 0.0, 0.0, 0.0, 0.0, 0.0, 0.0, 0.0, 0.0, 0.0, 0.0, 0.0, 0.0, 0.0, 0.0, 0.0, 0.0, 0.0, 0.0, 0.0, 0.0, 0.0, 0.0, 0.0, 0.0, 0.0, 0.0, 0.0, 0.0, 0.0, 0.0, 0.0, 0.0, 0.0, 0.0, 0.0, 0.0, 0.0, 0.0, 0.0, 0.0, 0.0, 0.0, 0.0, 0.0])
me_component.materials.append(mat_metal)
me_component.materials.append(mat_black_plastic)
me_component.materials.append(mat_logo)
me_component.use_remesh_fix_poles = True
me_component.use_remesh_preserve_attributes = False
me_component.use_mirror_vertex_groups = False
me_component.update()

# ---- objects
ob_component = bpy.data.objects.new('Component', me_component)

# ---- transforms, parenting, visibility, modifiers, constraints
ob_component.location = (-0.2517, -0.03824, 0.01184)
ob_component.rotation_euler = (1.571, 0.0, 0.0)
ob_component.lineart.crease_threshold = 0.0

# ---- collection membership
col_collection.objects.link(ob_component)

# ---- scene / render settings (as saved in the file)
scene.frame_start = 1; scene.frame_end = 250; scene.frame_set(1)
scene.render.engine = 'BLENDER_EEVEE_NEXT'
scene.cycles.use_denoising = False
scene.cycles.samples = 128
scene.cycles.sampling_pattern = 'TABULATED_SOBOL'
scene.cycles.use_adaptive_sampling = False
scene.cycles.use_light_tree = False
scene.view_settings.view_transform = 'Filmic'
bpy.context.view_layer.update()

# ---- added for rendering (the .blend has no active camera and no usable light): camera, sun
cam_auto = bpy.data.cameras.new('AutoCamera')
cam_auto.lens = 50.0
cam_auto.sensor_width = 36.0
cam_auto.clip_end = 1000.0
ob_auto_camera = bpy.data.objects.new('AutoCamera', cam_auto)
scene.collection.objects.link(ob_auto_camera)
ob_auto_camera.location = (5.11384, -6.57871, 4.84716)
ob_auto_camera.rotation_euler = (1.09748, -7.21219e-08, 0.694738)
scene.camera = ob_auto_camera
light_auto_sun = bpy.data.lights.new('AutoSun', 'SUN')
light_auto_sun.energy = 3.0
light_auto_sun.angle = 0.0523599
ob_auto_sun = bpy.data.objects.new('AutoSun', light_auto_sun)
scene.collection.objects.link(ob_auto_sun)
ob_auto_sun.rotation_euler = (0.872665, 0.174533, 0.523599)
bpy.context.view_layer.update()

